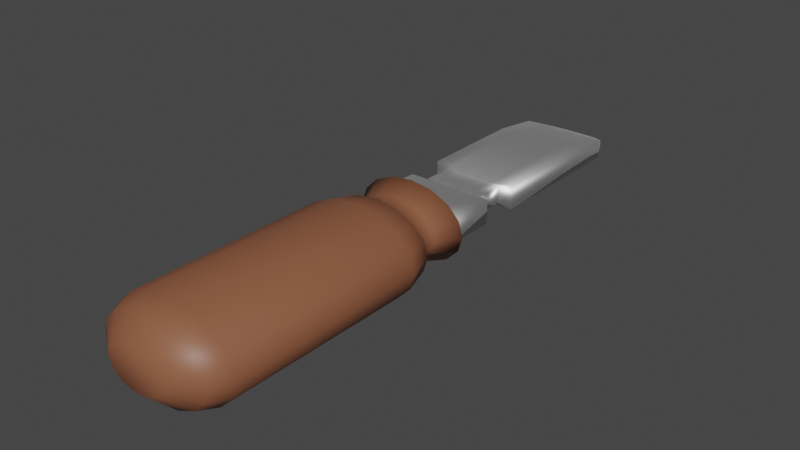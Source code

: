 # Source: tool.blend  (saved by Blender 2.90.8; exported with 4.5.12 LTS)
import bpy
from mathutils import Matrix  # noqa: F401  (used for matrix-valued properties, if any)

bpy.ops.wm.read_factory_settings(use_empty=True)
scene = bpy.context.scene
scene.name = 'Scene'

# ---- collections
col_collection = bpy.data.collections.new('Collection'); scene.collection.children.link(col_collection)

# ---- materials (node trees are filled in below, after node groups)
mat_material_001 = bpy.data.materials.new('Material.001')
mat_material_001.use_transparent_shadow = False
mat_material = bpy.data.materials.new('Material')
mat_material.alpha_threshold = 0.0
mat_material.use_transparent_shadow = False
mat_material.line_color = (0.0, 0.0, 0.0, 1.0)

# ---- material node trees
mat_material_001.use_nodes = True; mat_material_001.node_tree.nodes.clear()
_N = mat_material_001.node_tree.nodes; _L = mat_material_001.node_tree.links
n0 = _N.new('ShaderNodeBsdfPrincipled'); n0.name = 'Principled BSDF'; n0.location = (10, 300)
n0.distribution = 'GGX'
n0.subsurface_method = 'BURLEY'
n0.inputs[0].default_value = (0.2697, 0.101, 0.05066, 1.0)
n0.inputs[3].default_value = 1.45
n0.inputs[27].default_value = (0.0, 0.0, 0.0, 1.0)
n0.inputs[28].default_value = 1.0
n1 = _N.new('ShaderNodeOutputMaterial'); n1.name = 'Material Output'; n1.location = (300, 300)
_L.new(n0.outputs[0], n1.inputs[0])
n1.is_active_output = True
mat_material.use_nodes = True; mat_material.node_tree.nodes.clear()
_N = mat_material.node_tree.nodes; _L = mat_material.node_tree.links
n0 = _N.new('ShaderNodeOutputMaterial'); n0.name = 'Material Output'; n0.location = (300, 300)
n1 = _N.new('ShaderNodeBsdfAnisotropic'); n1.name = 'Glossy BSDF'; n1.location = (10, 300)
n1.distribution = 'GGX'
n1.inputs[0].default_value = (1.0, 1.0, 1.0, 1.0)
n1.inputs[1].default_value = 0.5575
_L.new(n1.outputs[0], n0.inputs[0])
n0.is_active_output = True

# ---- world
world_world = bpy.data.worlds.new('World'); scene.world = world_world
world_world.use_nodes = True; world_world.node_tree.nodes.clear()
_N = world_world.node_tree.nodes; _L = world_world.node_tree.links
n0 = _N.new('ShaderNodeOutputWorld'); n0.name = 'World Output'; n0.location = (300, 300)
n1 = _N.new('ShaderNodeBackground'); n1.name = 'Background'; n1.location = (10, 300)
n1.inputs[0].default_value = (0.05088, 0.05088, 0.05088, 1.0)
_L.new(n1.outputs[0], n0.inputs[0])
n0.is_active_output = True
world_world.color = (0.05088, 0.05088, 0.05088)
world_world.use_sun_shadow = False
world_world.sun_shadow_jitter_overblur = 0.0

# ---- meshes
me_circle = bpy.data.meshes.new('Circle')
me_circle.from_pydata([(1.153e-08, 1.31, -7.38e-08), (-0.5011, 1.21, -7.38e-08), (-0.926, 0.926, -7.38e-08), (-1.21, 0.5011, -7.38e-08), (-1.31, -6.069e-08, -7.38e-08), (-1.21, -0.5011, -7.38e-08), (-0.926, -0.926, -7.38e-08), (-0.5011, -1.21, -7.38e-08), (-1.862e-07, -1.31, -7.38e-08), (0.5011, -1.21, -7.38e-08), (0.926, -0.926, -7.38e-08), (1.21, -0.5011, -7.38e-08), (1.31, 1.217e-08, -7.38e-08), (1.21, 0.5011, -7.38e-08), (0.926, 0.926, -7.38e-08), (0.5011, 1.21, -7.38e-08), (0.0, 1.0, 0.4917), (-0.3827, 0.9239, 0.4917), (-0.7071, 0.7071, 0.4917), (-0.9239, 0.3827, 0.4917), (-1.0, -1.155e-08, 0.4917), (-0.9239, -0.3827, 0.4917), (-0.7071, -0.7071, 0.4917), (-0.3827, -0.9239, 0.4917), (-1.51e-07, -1.0, 0.4917), (0.3827, -0.9239, 0.4917), (0.7071, -0.7071, 0.4917), (0.9239, -0.3827, 0.4917), (1.0, 4.408e-08, 0.4917), (0.9239, 0.3827, 0.4917), (0.7071, 0.7071, 0.4917), (0.3827, 0.9239, 0.4917), (0.0, 1.0, 0.9138), (-0.3827, 0.9239, 0.9138), (-0.7071, 0.7071, 0.9138), (-0.9239, 0.3827, 0.9138), (-1.0, 1.605e-08, 0.9138), (-0.9239, -0.3827, 0.9138), (-0.7071, -0.7071, 0.9138), (-0.3827, -0.9239, 0.9138), (-1.51e-07, -1.0, 0.9138), (0.3827, -0.9239, 0.9138), (0.7071, -0.7071, 0.9138), (0.9239, -0.3827, 0.9138), (1.0, 7.169e-08, 0.9138), (0.9239, 0.3827, 0.9138), (0.7071, 0.7071, 0.9138), (0.3827, 0.9239, 0.9138), (1.073e-08, 1.288, 1.078), (-0.4929, 1.19, 1.078), (-0.9108, 0.9108, 1.078), (-1.19, 0.4929, 1.078), (-1.288, 1.257e-08, 1.078), (-1.19, -0.4929, 1.078), (-0.9108, -0.9108, 1.078), (-0.4929, -1.19, 1.078), (-1.838e-07, -1.288, 1.078), (0.4929, -1.19, 1.078), (0.9108, -0.9108, 1.078), (1.19, -0.4929, 1.078), (1.288, 8.423e-08, 1.078), (1.19, 0.4929, 1.078), (0.9108, 0.9108, 1.078), (0.4929, 1.19, 1.078), (2.659e-08, 1.492, 1.72), (-0.571, 1.378, 1.72), (-1.055, 1.055, 1.72), (-1.378, 0.571, 1.72), (-1.492, 4.098e-08, 1.72), (-1.378, -0.571, 1.72), (-1.055, -1.055, 1.72), (-0.571, -1.378, 1.72), (-1.987e-07, -1.492, 1.72), (0.571, -1.378, 1.72), (1.055, -1.055, 1.72), (1.378, -0.571, 1.72), (1.492, 1.24e-07, 1.72), (1.378, 0.571, 1.72), (1.055, 1.055, 1.72), (0.571, 1.378, 1.72), (2.659e-08, 1.492, 6.23), (-0.571, 1.378, 6.23), (-1.055, 1.055, 6.23), (-1.378, 0.571, 6.23), (-1.492, 3.36e-07, 6.23), (-1.378, -0.571, 6.23), (-1.055, -1.055, 6.23), (-0.571, -1.378, 6.23), (-1.987e-07, -1.492, 6.23), (0.571, -1.378, 6.23), (1.055, -1.055, 6.23), (1.378, -0.571, 6.23), (1.492, 4.19e-07, 6.23), (1.378, 0.571, 6.23), (1.055, 1.055, 6.23), (0.571, 1.378, 6.23), (6.942e-09, 1.291, 6.649), (-0.494, 1.193, 6.649), (-0.9128, 0.9128, 6.649), (-1.193, 0.494, 6.649), (-1.291, 3.617e-07, 6.649), (-1.193, -0.494, 6.649), (-0.9128, -0.9128, 6.649), (-0.494, -1.193, 6.649), (-1.88e-07, -1.291, 6.649), (0.494, -1.193, 6.649), (0.9128, -0.9128, 6.649), (1.193, -0.494, 6.649), (1.291, 4.336e-07, 6.649), (1.193, 0.494, 6.649), (0.9128, 0.9128, 6.649), (0.494, 1.193, 6.649), (-4.244e-08, 0.6768, 7.054), (-0.259, 0.6253, 7.054), (-0.4786, 0.4786, 7.054), (-0.6253, 0.259, 7.054), (-0.6768, 3.753e-07, 7.054), (-0.6253, -0.259, 7.054), (-0.4786, -0.4786, 7.054), (-0.259, -0.6253, 7.054), (-1.446e-07, -0.6768, 7.054), (0.259, -0.6253, 7.054), (0.4786, -0.4786, 7.054), (0.6253, -0.259, 7.054), (0.6768, 4.129e-07, 7.054), (0.6253, 0.259, 7.054), (0.4786, 0.4786, 7.054), (0.259, 0.6253, 7.054), (0.6896, -0.03718, -6.172), (0.6896, -0.4156, -6.184), (1.0, 0.4156, 0.1323), (1.0, -0.4156, 0.1323), (-0.6896, -0.03718, -6.172), (-0.6896, -0.4156, -6.184), (-1.0, 0.4156, 0.1323), (-1.0, -0.4156, 0.1323), (-1.0, -0.4156, -4.643), (1.0, 0.4156, -4.643), (-1.0, 0.4156, -4.643), (1.0, -0.4156, -4.643), (0.4804, -0.4156, -6.294), (0.1601, -0.4156, -6.334), (-0.1601, -0.4156, -6.334), (-0.4804, -0.4156, -6.294), (0.6, 0.4156, 0.1323), (0.2, 0.4156, 0.1323), (-0.2, 0.4156, 0.1323), (-0.6, 0.4156, 0.1323), (-0.6, -0.4156, 0.1323), (-0.2, -0.4156, 0.1323), (0.2, -0.4156, 0.1323), (0.6, -0.4156, 0.1323), (-0.4804, -0.09378, -6.276), (-0.1601, -0.114, -6.313), (0.1601, -0.114, -6.313), (0.4804, -0.09378, -6.276), (0.6, -0.4156, -4.643), (0.2, -0.4156, -4.643), (-0.2, -0.4156, -4.643), (-0.6, -0.4156, -4.643), (-0.6, 0.4156, -4.643), (-0.2, 0.4156, -4.643), (0.2, 0.4156, -4.643), (0.6, 0.4156, -4.643), (-1.0, 0.1929, -5.751), (-0.8992, 0.0718, -5.973), (1.0, -0.4156, -5.736), (0.8992, -0.4156, -5.972), (-0.8992, -0.4156, -5.972), (-1.0, -0.4156, -5.736), (0.8992, 0.0718, -5.973), (1.0, 0.1929, -5.751), (0.5396, 0.0718, -5.973), (0.6, 0.1929, -5.751), (0.1799, 0.0718, -5.973), (0.2, 0.1929, -5.751), (-0.1799, 0.0718, -5.973), (-0.2, 0.1929, -5.751), (-0.5396, 0.0718, -5.973), (-0.6, 0.1929, -5.751), (-0.5396, -0.4156, -5.972), (-0.6, -0.4156, -5.736), (-0.1799, -0.4156, -5.972), (-0.2, -0.4156, -5.736), (0.1799, -0.4156, -5.972), (0.2, -0.4156, -5.736), (0.5396, -0.4156, -5.972), (0.6, -0.4156, -5.736), (-1.0, -0.4156, -2.144), (1.0, 0.4156, -2.144), (-1.0, 0.4156, -2.144), (1.0, -0.4156, -2.144), (-0.6, -0.4156, -2.144), (-0.2, -0.4156, -2.144), (0.2, -0.4156, -2.144), (0.6, -0.4156, -2.144), (0.6, 0.4156, -2.144), (0.2, 0.4156, -2.144), (-0.2, 0.4156, -2.144), (-0.6, 0.4156, -2.144), (-1.0, -0.4156, -1.258), (1.0, 0.4156, -1.258), (-0.6, -0.4156, -1.258), (-0.2, -0.4156, -1.258), (0.2, -0.4156, -1.258), (0.6, -0.4156, -1.258), (0.6, 0.4156, -1.258), (0.2, 0.4156, -1.258), (-0.2, 0.4156, -1.258), (-0.6, 0.4156, -1.258), (-1.0, 0.4156, -1.258), (1.0, -0.4156, -1.258), (-0.7012, 0.2914, -1.342), (-0.7012, 0.2914, -2.103), (0.7012, -0.2914, -1.342), (0.7012, -0.2914, -2.103), (-0.4207, 0.2914, -2.103), (-0.1402, 0.2914, -2.103), (0.1402, 0.2914, -2.103), (0.4207, 0.2914, -2.103), (0.7012, 0.2914, -2.103), (0.4207, -0.2914, -2.103), (0.1402, -0.2914, -2.103), (-0.1402, -0.2914, -2.103), (-0.4207, -0.2914, -2.103), (-0.7012, -0.2914, -2.103), (-0.7012, -0.2914, -1.342), (0.7012, 0.2914, -1.342), (-0.4207, -0.2914, -1.342), (-0.1402, -0.2914, -1.342), (0.1402, -0.2914, -1.342), (0.4207, -0.2914, -1.342), (0.4207, 0.2914, -1.342), (0.1402, 0.2914, -1.342), (-0.1402, 0.2914, -1.342), (-0.4207, 0.2914, -1.342)], [], [(11, 27, 26, 10), (4, 20, 19, 3), (12, 28, 27, 11), (5, 21, 20, 4), (13, 29, 28, 12), (6, 22, 21, 5), (14, 30, 29, 13), (7, 23, 22, 6), (15, 31, 30, 14), (8, 24, 23, 7), (1, 17, 16, 0), (0, 16, 31, 15), (9, 25, 24, 8), (2, 18, 17, 1), (10, 26, 25, 9), (3, 19, 18, 2), (1, 0, 15, 14, 13, 12, 11, 10, 9, 8, 7, 6, 5, 4, 3, 2), (26, 42, 41, 25), (19, 35, 34, 18), (27, 43, 42, 26), (20, 36, 35, 19), (28, 44, 43, 27), (21, 37, 36, 20), (29, 45, 44, 28), (22, 38, 37, 21), (30, 46, 45, 29), (23, 39, 38, 22), (31, 47, 46, 30), (24, 40, 39, 23), (17, 33, 32, 16), (16, 32, 47, 31), (25, 41, 40, 24), (18, 34, 33, 17), (47, 63, 62, 46), (40, 56, 55, 39), (33, 49, 48, 32), (32, 48, 63, 47), (41, 57, 56, 40), (34, 50, 49, 33), (42, 58, 57, 41), (35, 51, 50, 34), (43, 59, 58, 42), (36, 52, 51, 35), (44, 60, 59, 43), (37, 53, 52, 36), (45, 61, 60, 44), (38, 54, 53, 37), (46, 62, 61, 45), (39, 55, 54, 38), (53, 69, 68, 52), (61, 77, 76, 60), (54, 70, 69, 53), (62, 78, 77, 61), (55, 71, 70, 54), (63, 79, 78, 62), (56, 72, 71, 55), (49, 65, 64, 48), (48, 64, 79, 63), (57, 73, 72, 56), (50, 66, 65, 49), (58, 74, 73, 57), (51, 67, 66, 50), (59, 75, 74, 58), (52, 68, 67, 51), (60, 76, 75, 59), (74, 90, 89, 73), (67, 83, 82, 66), (75, 91, 90, 74), (68, 84, 83, 67), (76, 92, 91, 75), (69, 85, 84, 68), (77, 93, 92, 76), (70, 86, 85, 69), (78, 94, 93, 77), (71, 87, 86, 70), (79, 95, 94, 78), (72, 88, 87, 71), (65, 81, 80, 64), (64, 80, 95, 79), (73, 89, 88, 72), (66, 82, 81, 65), (95, 111, 110, 94), (88, 104, 103, 87), (81, 97, 96, 80), (80, 96, 111, 95), (89, 105, 104, 88), (82, 98, 97, 81), (90, 106, 105, 89), (83, 99, 98, 82), (91, 107, 106, 90), (84, 100, 99, 83), (92, 108, 107, 91), (85, 101, 100, 84), (93, 109, 108, 92), (86, 102, 101, 85), (94, 110, 109, 93), (87, 103, 102, 86), (109, 125, 124, 108), (102, 118, 117, 101), (110, 126, 125, 109), (103, 119, 118, 102), (111, 127, 126, 110), (104, 120, 119, 103), (97, 113, 112, 96), (96, 112, 127, 111), (105, 121, 120, 104), (98, 114, 113, 97), (106, 122, 121, 105), (99, 115, 114, 98), (107, 123, 122, 106), (100, 116, 115, 99), (108, 124, 123, 107), (101, 117, 116, 100), (113, 114, 115, 116, 117, 118, 119, 120, 121, 122, 123, 124, 125, 126, 127, 112), (209, 210, 134, 147), (148, 147, 134, 135), (168, 165, 132, 133), (205, 211, 131, 151), (211, 201, 130, 131), (140, 155, 128, 129), (166, 171, 137, 139), (187, 166, 139, 156), (188, 190, 138, 136), (179, 164, 138, 160), (171, 173, 163, 137), (173, 175, 162, 163), (175, 177, 161, 162), (177, 179, 160, 161), (169, 181, 159, 136), (181, 183, 158, 159), (183, 185, 157, 158), (185, 187, 156, 157), (133, 132, 152, 143), (143, 152, 153, 142), (142, 153, 154, 141), (141, 154, 155, 140), (200, 202, 148, 135), (202, 203, 149, 148), (203, 204, 150, 149), (204, 205, 151, 150), (131, 130, 144, 151), (151, 144, 145, 150), (150, 145, 146, 149), (149, 146, 147, 148), (201, 206, 144, 130), (206, 207, 145, 144), (207, 208, 146, 145), (208, 209, 147, 146), (141, 140, 186, 184), (184, 186, 187, 185), (142, 141, 184, 182), (182, 184, 185, 183), (143, 142, 182, 180), (180, 182, 183, 181), (133, 143, 180, 168), (168, 180, 181, 169), (153, 152, 178, 176), (176, 178, 179, 177), (154, 153, 176, 174), (174, 176, 177, 175), (155, 154, 174, 172), (172, 174, 175, 173), (128, 155, 172, 170), (170, 172, 173, 171), (152, 132, 165, 178), (178, 165, 164, 179), (140, 129, 167, 186), (186, 167, 166, 187), (129, 128, 170, 167), (167, 170, 171, 166), (136, 138, 164, 169), (169, 164, 165, 168), (161, 160, 199, 198), (162, 161, 198, 197), (163, 162, 197, 196), (137, 163, 196, 189), (157, 156, 195, 194), (158, 157, 194, 193), (159, 158, 193, 192), (136, 159, 192, 188), (193, 194, 222, 223), (139, 137, 189, 191), (156, 139, 191, 195), (160, 138, 190, 199), (135, 134, 210, 200), (207, 206, 232, 233), (211, 205, 231, 214), (194, 195, 221, 222), (208, 207, 233, 234), (199, 190, 213, 216), (201, 211, 214, 227), (189, 196, 219, 220), (209, 208, 234, 235), (195, 191, 215, 221), (202, 200, 226, 228), (196, 197, 218, 219), (226, 212, 213, 225), (217, 216, 235, 234), (218, 217, 234, 233), (219, 218, 233, 232), (220, 219, 232, 227), (222, 221, 231, 230), (223, 222, 230, 229), (224, 223, 229, 228), (225, 224, 228, 226), (215, 220, 227, 214), (221, 215, 214, 231), (216, 213, 212, 235), (210, 209, 235, 212), (206, 201, 227, 232), (192, 193, 223, 224), (205, 204, 230, 231), (188, 192, 224, 225), (198, 199, 216, 217), (204, 203, 229, 230), (190, 188, 225, 213), (197, 198, 217, 218), (203, 202, 228, 229), (191, 189, 220, 215), (200, 210, 212, 226)])
me_circle.polygons.foreach_set('use_smooth', [True] * 220)
me_circle.polygons.foreach_set('material_index', [0, 0, 0, 0, 0, 0, 0, 0, 0, 0, 0, 0, 0, 0, 0, 0, 0, 0, 0, 0, 0, 0, 0, 0, 0, 0, 0, 0, 0, 0, 0, 0, 0, 0, 0, 0, 0, 0, 0, 0, 0, 0, 0, 0, 0, 0, 0, 0, 0, 0, 0, 0, 0, 0, 0, 0, 0, 0, 0, 0, 0, 0, 0, 0, 0, 0, 0, 0, 0, 0, 0, 0, 0, 0, 0, 0, 0, 0, 0, 0, 0, 0, 0, 0, 0, 0, 0, 0, 0, 0, 0, 0, 0, 0, 0, 0, 0, 0, 0, 0, 0, 0, 0, 0, 0, 0, 0, 0, 0, 0, 0, 0, 0, 0, 1, 1, 1, 1, 1, 1, 1, 1, 1, 1, 1, 1, 1, 1, 1, 1, 1, 1, 1, 1, 1, 1, 1, 1, 1, 1, 1, 1, 1, 1, 1, 1, 1, 1, 1, 1, 1, 1, 1, 1, 1, 1, 1, 1, 1, 1, 1, 1, 1, 1, 1, 1, 1, 1, 1, 1, 1, 1, 1, 1, 1, 1, 1, 1, 1, 1, 1, 1, 1, 1, 1, 1, 1, 1, 1, 1, 1, 1, 1, 1, 1, 1, 1, 1, 1, 1, 1, 1, 1, 1, 1, 1, 1, 1, 1, 1, 1, 1, 1, 1, 1, 1, 1, 1, 1, 1])
_uv = me_circle.uv_layers.new(name='UVMap')
_uv.uv.foreach_set('vector', [0.0, 0.0, 0.0, 0.0, 0.0, 0.0, 0.0, 0.0, 0.0, 0.0, 0.0, 0.0, 0.0, 0.0, 0.0, 0.0, 0.0, 0.0, 0.0, 0.0, 0.0, 0.0, 0.0, 0.0, 0.0, 0.0, 0.0, 0.0, 0.0, 0.0, 0.0, 0.0, 0.0, 0.0, 0.0, 0.0, 0.0, 0.0, 0.0, 0.0, 0.0, 0.0, 0.0, 0.0, 0.0, 0.0, 0.0, 0.0, 0.0, 0.0, 0.0, 0.0, 0.0, 0.0, 0.0, 0.0, 0.0, 0.0, 0.0, 0.0, 0.0, 0.0, 0.0, 0.0, 0.0, 0.0, 0.0, 0.0, 0.0, 0.0, 0.0, 0.0, 0.0, 0.0, 0.0, 0.0, 0.0, 0.0, 0.0, 0.0, 0.0, 0.0, 0.0, 0.0, 0.0, 0.0, 0.0, 0.0, 0.0, 0.0, 0.0, 0.0, 0.0, 0.0, 0.0, 0.0, 0.0, 0.0, 0.0, 0.0, 0.0, 0.0, 0.0, 0.0, 0.0, 0.0, 0.0, 0.0, 0.0, 0.0, 0.0, 0.0, 0.0, 0.0, 0.0, 0.0, 0.0, 0.0, 0.0, 0.0, 0.0, 0.0, 0.0, 0.0, 0.0, 0.0, 0.0, 0.0, 0.0, 0.0, 0.0, 0.0, 0.0, 0.0, 0.0, 0.0, 0.0, 0.0, 0.0, 0.0, 0.0, 0.0, 0.0, 0.0, 0.0, 0.0, 0.0, 0.0, 0.0, 0.0, 0.0, 0.0, 0.0, 0.0, 0.0, 0.0, 0.0, 0.0, 0.0, 0.0, 0.0, 0.0, 0.0, 0.0, 0.0, 0.0, 0.0, 0.0, 0.0, 0.0, 0.0, 0.0, 0.0, 0.0, 0.0, 0.0, 0.0, 0.0, 0.0, 0.0, 0.0, 0.0, 0.0, 0.0, 0.0, 0.0, 0.0, 0.0, 0.0, 0.0, 0.0, 0.0, 0.0, 0.0, 0.0, 0.0, 0.0, 0.0, 0.0, 0.0, 0.0, 0.0, 0.0, 0.0, 0.0, 0.0, 0.0, 0.0, 0.0, 0.0, 0.0, 0.0, 0.0, 0.0, 0.0, 0.0, 0.0, 0.0, 0.0, 0.0, 0.0, 0.0, 0.0, 0.0, 0.0, 0.0, 0.0, 0.0, 0.0, 0.0, 0.0, 0.0, 0.0, 0.0, 0.0, 0.0, 0.0, 0.0, 0.0, 0.0, 0.0, 0.0, 0.0, 0.0, 0.0, 0.0, 0.0, 0.0, 0.0, 0.0, 0.0, 0.0, 0.0, 0.0, 0.0, 0.0, 0.0, 0.0, 0.0, 0.0, 0.0, 0.0, 0.0, 0.0, 0.0, 0.0, 0.0, 0.0, 0.0, 0.0, 0.0, 0.0, 0.0, 0.0, 0.0, 0.0, 0.0, 0.0, 0.0, 0.0, 0.0, 0.0, 0.0, 0.0, 0.0, 0.0, 0.0, 0.0, 0.0, 0.0, 0.0, 0.0, 0.0, 0.0, 0.0, 0.0, 0.0, 0.0, 0.0, 0.0, 0.0, 0.0, 0.0, 0.0, 0.0, 0.0, 0.0, 0.0, 0.0, 0.0, 0.0, 0.0, 0.0, 0.0, 0.0, 0.0, 0.0, 0.0, 0.0, 0.0, 0.0, 0.0, 0.0, 0.0, 0.0, 0.0, 0.0, 0.0, 0.0, 0.0, 0.0, 0.0, 0.0, 0.0, 0.0, 0.0, 0.0, 0.0, 0.0, 0.0, 0.0, 0.0, 0.0, 0.0, 0.0, 0.0, 0.0, 0.0, 0.0, 0.0, 0.0, 0.0, 0.0, 0.0, 0.0, 0.0, 0.0, 0.0, 0.0, 0.0, 0.0, 0.0, 0.0, 0.0, 0.0, 0.0, 0.0, 0.0, 0.0, 0.0, 0.0, 0.0, 0.0, 0.0, 0.0, 0.0, 0.0, 0.0, 0.0, 0.0, 0.0, 0.0, 0.0, 0.0, 0.0, 0.0, 0.0, 0.0, 0.0, 0.0, 0.0, 0.0, 0.0, 0.0, 0.0, 0.0, 0.0, 0.0, 0.0, 0.0, 0.0, 0.0, 0.0, 0.0, 0.0, 0.0, 0.0, 0.0, 0.0, 0.0, 0.0, 0.0, 0.0, 0.0, 0.0, 0.0, 0.0, 0.0, 0.0, 0.0, 0.0, 0.0, 0.0, 0.0, 0.0, 0.0, 0.0, 0.0, 0.0, 0.0, 0.0, 0.0, 0.0, 0.0, 0.0, 0.0, 0.0, 0.0, 0.0, 0.0, 0.0, 0.0, 0.0, 0.0, 0.0, 0.0, 0.0, 0.0, 0.0, 0.0, 0.0, 0.0, 0.0, 0.0, 0.0, 0.0, 0.0, 0.0, 0.0, 0.0, 0.0, 0.0, 0.0, 0.0, 0.0, 0.0, 0.0, 0.0, 0.0, 0.0, 0.0, 0.0, 0.0, 0.0, 0.0, 0.0, 0.0, 0.0, 0.0, 0.0, 0.0, 0.0, 0.0, 0.0, 0.0, 0.0, 0.0, 0.0, 0.0, 0.0, 0.0, 0.0, 0.0, 0.0, 0.0, 0.0, 0.0, 0.0, 0.0, 0.0, 0.0, 0.0, 0.0, 0.0, 0.0, 0.0, 0.0, 0.0, 0.0, 0.0, 0.0, 0.0, 0.0, 0.0, 0.0, 0.0, 0.0, 0.0, 0.0, 0.0, 0.0, 0.0, 0.0, 0.0, 0.0, 0.0, 0.0, 0.0, 0.0, 0.0, 0.0, 0.0, 0.0, 0.0, 0.0, 0.0, 0.0, 0.0, 0.0, 0.0, 0.0, 0.0, 0.0, 0.0, 0.0, 0.0, 0.0, 0.0, 0.0, 0.0, 0.0, 0.0, 0.0, 0.0, 0.0, 0.0, 0.0, 0.0, 0.0, 0.0, 0.0, 0.0, 0.0, 0.0, 0.0, 0.0, 0.0, 0.0, 0.0, 0.0, 0.0, 0.0, 0.0, 0.0, 0.0, 0.0, 0.0, 0.0, 0.0, 0.0, 0.0, 0.0, 0.0, 0.0, 0.0, 0.0, 0.0, 0.0, 0.0, 0.0, 0.0, 0.0, 0.0, 0.0, 0.0, 0.0, 0.0, 0.0, 0.0, 0.0, 0.0, 0.0, 0.0, 0.0, 0.0, 0.0, 0.0, 0.0, 0.0, 0.0, 0.0, 0.0, 0.0, 0.0, 0.0, 0.0, 0.0, 0.0, 0.0, 0.0, 0.0, 0.0, 0.0, 0.0, 0.0, 0.0, 0.0, 0.0, 0.0, 0.0, 0.0, 0.0, 0.0, 0.0, 0.0, 0.0, 0.0, 0.0, 0.0, 0.0, 0.0, 0.0, 0.0, 0.0, 0.0, 0.0, 0.0, 0.0, 0.0, 0.0, 0.0, 0.0, 0.0, 0.0, 0.0, 0.0, 0.0, 0.0, 0.0, 0.0, 0.0, 0.0, 0.0, 0.0, 0.0, 0.0, 0.0, 0.0, 0.0, 0.0, 0.0, 0.0, 0.0, 0.0, 0.0, 0.0, 0.0, 0.0, 0.0, 0.0, 0.0, 0.0, 0.0, 0.0, 0.0, 0.0, 0.0, 0.0, 0.0, 0.0, 0.0, 0.0, 0.0, 0.0, 0.0, 0.0, 0.0, 0.0, 0.0, 0.0, 0.0, 0.0, 0.0, 0.0, 0.0, 0.0, 0.0, 0.0, 0.0, 0.0, 0.0, 0.0, 0.0, 0.0, 0.0, 0.0, 0.0, 0.0, 0.0, 0.0, 0.0, 0.0, 0.0, 0.0, 0.0, 0.0, 0.0, 0.0, 0.0, 0.0, 0.0, 0.0, 0.0, 0.0, 0.0, 0.0, 0.0, 0.0, 0.0, 0.0, 0.0, 0.0, 0.0, 0.0, 0.0, 0.0, 0.0, 0.0, 0.0, 0.0, 0.0, 0.0, 0.0, 0.0, 0.0, 0.0, 0.0, 0.0, 0.0, 0.0, 0.0, 0.0, 0.0, 0.0, 0.0, 0.0, 0.0, 0.0, 0.0, 0.0, 0.0, 0.0, 0.0, 0.0, 0.0, 0.0, 0.0, 0.0, 0.0, 0.0, 0.0, 0.0, 0.0, 0.0, 0.0, 0.0, 0.0, 0.0, 0.0, 0.0, 0.0, 0.0, 0.0, 0.0, 0.0, 0.0, 0.0, 0.0, 0.0, 0.0, 0.0, 0.0, 0.0, 0.0, 0.0, 0.0, 0.0, 0.0, 0.0, 0.0, 0.0, 0.0, 0.0, 0.0, 0.0, 0.0, 0.0, 0.0, 0.0, 0.0, 0.0, 0.0, 0.0, 0.0, 0.0, 0.0, 0.0, 0.0, 0.0, 0.0, 0.0, 0.0, 0.0, 0.0, 0.0, 0.0, 0.0, 0.0, 0.0, 0.0, 0.0, 0.0, 0.0, 0.0, 0.0, 0.0, 0.0, 0.0, 0.0, 0.0, 0.0, 0.0, 0.0, 0.0, 0.0, 0.0, 0.0, 0.0, 0.0, 0.0, 0.0, 0.0, 0.0, 0.0, 0.0, 0.0, 0.0, 0.0, 0.0, 0.0, 0.0, 0.0, 0.0, 0.0, 0.0, 0.0, 0.0, 0.0, 0.0, 0.0, 0.0, 0.0, 0.0, 0.0, 0.0, 0.0, 0.0, 0.0, 0.0, 0.0, 0.0, 0.0, 0.0, 0.0, 0.0, 0.0, 0.0, 0.0, 0.0, 0.0, 0.0, 0.0, 0.0, 0.0, 0.0, 0.0, 0.0, 0.0, 0.0, 0.0, 0.0, 0.0, 0.0, 0.0, 0.0, 0.0, 0.0, 0.0, 0.0, 0.0, 0.0, 0.0, 0.0, 0.0, 0.0, 0.0, 0.0, 0.0, 0.0, 0.0, 0.0, 0.0, 0.0, 0.0, 0.0, 0.0, 0.0, 0.0, 0.0, 0.0, 0.0, 0.0, 0.0, 0.0, 0.0, 0.0, 0.0, 0.0, 0.0, 0.0, 0.0, 0.0, 0.0, 0.0, 0.0, 0.0, 0.0, 0.0, 0.0, 0.0, 0.825, 0.6908, 0.875, 0.6908, 0.875, 0.75, 0.825, 0.75, 0.375, 0.95, 0.625, 0.95, 0.625, 1.0, 0.375, 1.0, 0.375, 0.2344, 0.625, 0.2344, 0.625, 0.25, 0.375, 0.25, 0.325, 0.6908, 0.375, 0.6908, 0.375, 0.75, 0.325, 0.75, 0.375, 0.6908, 0.625, 0.6908, 0.625, 0.75, 0.375, 0.75, 0.375, 0.45, 0.625, 0.45, 0.625, 0.5, 0.375, 0.5, 0.375, 0.5311, 0.625, 0.5311, 0.625, 0.5467, 0.375, 0.5467, 0.325, 0.5311, 0.375, 0.5311, 0.375, 0.5467, 0.325, 0.5467, 0.375, 0.09694, 0.625, 0.09694, 0.625, 0.2033, 0.375, 0.2033, 0.825, 0.5311, 0.875, 0.5311, 0.875, 0.5467, 0.825, 0.5467, 0.625, 0.5311, 0.675, 0.5311, 0.675, 0.5467, 0.625, 0.5467, 0.675, 0.5311, 0.725, 0.5311, 0.725, 0.5467, 0.675, 0.5467, 0.725, 0.5311, 0.775, 0.5311, 0.775, 0.5467, 0.725, 0.5467, 0.775, 0.5311, 0.825, 0.5311, 0.825, 0.5467, 0.775, 0.5467, 0.125, 0.5311, 0.175, 0.5311, 0.175, 0.5467, 0.125, 0.5467, 0.175, 0.5311, 0.225, 0.5311, 0.225, 0.5467, 0.175, 0.5467, 0.225, 0.5311, 0.275, 0.5311, 0.275, 0.5467, 0.225, 0.5467, 0.275, 0.5311, 0.325, 0.5311, 0.325, 0.5467, 0.275, 0.5467, 0.375, 0.25, 0.625, 0.25, 0.625, 0.3, 0.375, 0.3, 0.375, 0.3, 0.625, 0.3, 0.625, 0.35, 0.375, 0.35, 0.375, 0.35, 0.625, 0.35, 0.625, 0.4, 0.375, 0.4, 0.375, 0.4, 0.625, 0.4, 0.625, 0.45, 0.375, 0.45, 0.125, 0.6908, 0.175, 0.6908, 0.175, 0.75, 0.125, 0.75, 0.175, 0.6908, 0.225, 0.6908, 0.225, 0.75, 0.175, 0.75, 0.225, 0.6908, 0.275, 0.6908, 0.275, 0.75, 0.225, 0.75, 0.275, 0.6908, 0.325, 0.6908, 0.325, 0.75, 0.275, 0.75, 0.375, 0.75, 0.625, 0.75, 0.625, 0.8, 0.375, 0.8, 0.375, 0.8, 0.625, 0.8, 0.625, 0.85, 0.375, 0.85, 0.375, 0.85, 0.625, 0.85, 0.625, 0.9, 0.375, 0.9, 0.375, 0.9, 0.625, 0.9, 0.625, 0.95, 0.375, 0.95, 0.625, 0.6908, 0.675, 0.6908, 0.675, 0.75, 0.625, 0.75, 0.675, 0.6908, 0.725, 0.6908, 0.725, 0.75, 0.675, 0.75, 0.725, 0.6908, 0.775, 0.6908, 0.775, 0.75, 0.725, 0.75, 0.775, 0.6908, 0.825, 0.6908, 0.825, 0.75, 0.775, 0.75, 0.275, 0.5, 0.325, 0.5, 0.325, 0.5156, 0.275, 0.5156, 0.275, 0.5156, 0.325, 0.5156, 0.325, 0.5311, 0.275, 0.5311, 0.225, 0.5, 0.275, 0.5, 0.275, 0.5156, 0.225, 0.5156, 0.225, 0.5156, 0.275, 0.5156, 0.275, 0.5311, 0.225, 0.5311, 0.175, 0.5, 0.225, 0.5, 0.225, 0.5156, 0.175, 0.5156, 0.175, 0.5156, 0.225, 0.5156, 0.225, 0.5311, 0.175, 0.5311, 0.125, 0.5, 0.175, 0.5, 0.175, 0.5156, 0.125, 0.5156, 0.125, 0.5156, 0.175, 0.5156, 0.175, 0.5311, 0.125, 0.5311, 0.775, 0.5, 0.825, 0.5, 0.825, 0.5156, 0.775, 0.5156, 0.775, 0.5156, 0.825, 0.5156, 0.825, 0.5311, 0.775, 0.5311, 0.725, 0.5, 0.775, 0.5, 0.775, 0.5156, 0.725, 0.5156, 0.725, 0.5156, 0.775, 0.5156, 0.775, 0.5311, 0.725, 0.5311, 0.675, 0.5, 0.725, 0.5, 0.725, 0.5156, 0.675, 0.5156, 0.675, 0.5156, 0.725, 0.5156, 0.725, 0.5311, 0.675, 0.5311, 0.625, 0.5, 0.675, 0.5, 0.675, 0.5156, 0.625, 0.5156, 0.625, 0.5156, 0.675, 0.5156, 0.675, 0.5311, 0.625, 0.5311, 0.825, 0.5, 0.875, 0.5, 0.875, 0.5156, 0.825, 0.5156, 0.825, 0.5156, 0.875, 0.5156, 0.875, 0.5311, 0.825, 0.5311, 0.325, 0.5, 0.375, 0.5, 0.375, 0.5156, 0.325, 0.5156, 0.325, 0.5156, 0.375, 0.5156, 0.375, 0.5311, 0.325, 0.5311, 0.375, 0.5, 0.625, 0.5, 0.625, 0.5156, 0.375, 0.5156, 0.375, 0.5156, 0.625, 0.5156, 0.625, 0.5311, 0.375, 0.5311, 0.375, 0.2033, 0.625, 0.2033, 0.625, 0.2189, 0.375, 0.2189, 0.375, 0.2189, 0.625, 0.2189, 0.625, 0.2344, 0.375, 0.2344, 0.775, 0.5467, 0.825, 0.5467, 0.825, 0.6531, 0.775, 0.6531, 0.725, 0.5467, 0.775, 0.5467, 0.775, 0.6531, 0.725, 0.6531, 0.675, 0.5467, 0.725, 0.5467, 0.725, 0.6531, 0.675, 0.6531, 0.625, 0.5467, 0.675, 0.5467, 0.675, 0.6531, 0.625, 0.6531, 0.275, 0.5467, 0.325, 0.5467, 0.325, 0.6531, 0.275, 0.6531, 0.225, 0.5467, 0.275, 0.5467, 0.275, 0.6531, 0.225, 0.6531, 0.175, 0.5467, 0.225, 0.5467, 0.225, 0.6531, 0.175, 0.6531, 0.125, 0.5467, 0.175, 0.5467, 0.175, 0.6531, 0.125, 0.6531, 0.225, 0.6531, 0.275, 0.6531, 0.275, 0.6531, 0.225, 0.6531, 0.375, 0.5467, 0.625, 0.5467, 0.625, 0.6531, 0.375, 0.6531, 0.325, 0.5467, 0.375, 0.5467, 0.375, 0.6531, 0.325, 0.6531, 0.825, 0.5467, 0.875, 0.5467, 0.875, 0.6531, 0.825, 0.6531, 0.375, 0.0, 0.625, 0.0, 0.625, 0.05921, 0.375, 0.05921, 0.725, 0.6908, 0.675, 0.6908, 0.675, 0.6908, 0.725, 0.6908, 0.375, 0.6908, 0.325, 0.6908, 0.325, 0.6908, 0.375, 0.6908, 0.275, 0.6531, 0.325, 0.6531, 0.325, 0.6531, 0.275, 0.6531, 0.775, 0.6908, 0.725, 0.6908, 0.725, 0.6908, 0.775, 0.6908, 0.825, 0.6531, 0.875, 0.6531, 0.875, 0.6531, 0.825, 0.6531, 0.625, 0.6908, 0.375, 0.6908, 0.375, 0.6908, 0.625, 0.6908, 0.625, 0.6531, 0.675, 0.6531, 0.675, 0.6531, 0.625, 0.6531, 0.825, 0.6908, 0.775, 0.6908, 0.775, 0.6908, 0.825, 0.6908, 0.325, 0.6531, 0.375, 0.6531, 0.375, 0.6531, 0.325, 0.6531, 0.175, 0.6908, 0.125, 0.6908, 0.125, 0.6908, 0.175, 0.6908, 0.675, 0.6531, 0.725, 0.6531, 0.725, 0.6531, 0.675, 0.6531, 0.375, 0.05921, 0.625, 0.05921, 0.625, 0.09694, 0.375, 0.09694, 0.775, 0.6531, 0.825, 0.6531, 0.825, 0.6908, 0.775, 0.6908, 0.725, 0.6531, 0.775, 0.6531, 0.775, 0.6908, 0.725, 0.6908, 0.675, 0.6531, 0.725, 0.6531, 0.725, 0.6908, 0.675, 0.6908, 0.625, 0.6531, 0.675, 0.6531, 0.675, 0.6908, 0.625, 0.6908, 0.275, 0.6531, 0.325, 0.6531, 0.325, 0.6908, 0.275, 0.6908, 0.225, 0.6531, 0.275, 0.6531, 0.275, 0.6908, 0.225, 0.6908, 0.175, 0.6531, 0.225, 0.6531, 0.225, 0.6908, 0.175, 0.6908, 0.125, 0.6531, 0.175, 0.6531, 0.175, 0.6908, 0.125, 0.6908, 0.375, 0.6531, 0.625, 0.6531, 0.625, 0.6908, 0.375, 0.6908, 0.325, 0.6531, 0.375, 0.6531, 0.375, 0.6908, 0.325, 0.6908, 0.825, 0.6531, 0.875, 0.6531, 0.875, 0.6908, 0.825, 0.6908, 0.875, 0.6908, 0.825, 0.6908, 0.825, 0.6908, 0.875, 0.6908, 0.675, 0.6908, 0.625, 0.6908, 0.625, 0.6908, 0.675, 0.6908, 0.175, 0.6531, 0.225, 0.6531, 0.225, 0.6531, 0.175, 0.6531, 0.325, 0.6908, 0.275, 0.6908, 0.275, 0.6908, 0.325, 0.6908, 0.125, 0.6531, 0.175, 0.6531, 0.175, 0.6531, 0.125, 0.6531, 0.775, 0.6531, 0.825, 0.6531, 0.825, 0.6531, 0.775, 0.6531, 0.275, 0.6908, 0.225, 0.6908, 0.225, 0.6908, 0.275, 0.6908, 0.625, 0.09694, 0.375, 0.09694, 0.375, 0.09694, 0.625, 0.09694, 0.725, 0.6531, 0.775, 0.6531, 0.775, 0.6531, 0.725, 0.6531, 0.225, 0.6908, 0.175, 0.6908, 0.175, 0.6908, 0.225, 0.6908, 0.375, 0.6531, 0.625, 0.6531, 0.625, 0.6531, 0.375, 0.6531, 0.375, 0.05921, 0.625, 0.05921, 0.625, 0.05921, 0.375, 0.05921])
me_circle.materials.append(mat_material_001)
me_circle.materials.append(mat_material)
me_circle.use_remesh_fix_poles = True
me_circle.use_remesh_preserve_attributes = False
me_circle.use_mirror_vertex_groups = False
me_circle.update()

# ---- objects
ob_circle = bpy.data.objects.new('Circle', me_circle)

# ---- transforms, parenting, visibility, modifiers, constraints
ob_circle.location = (0.0, -3.219, 0.0)
ob_circle.rotation_euler = (1.571, -0.0, 0.0)
ob_circle.scale = (1.0, 0.6684, 1.0)
ob_circle.lineart.crease_threshold = 0.0

# ---- collection membership
col_collection.objects.link(ob_circle)

# ---- scene / render settings (as saved in the file)
scene.frame_start = 1; scene.frame_end = 250; scene.frame_set(1)
scene.render.engine = 'BLENDER_EEVEE_NEXT'
scene.cycles.use_denoising = False
scene.cycles.samples = 128
scene.cycles.sampling_pattern = 'TABULATED_SOBOL'
scene.cycles.use_adaptive_sampling = False
scene.cycles.use_light_tree = False
scene.view_settings.view_transform = 'Filmic'
bpy.context.view_layer.update()

# ---- added for rendering (the .blend has no active camera and no usable light): camera, sun
cam_auto = bpy.data.cameras.new('AutoCamera')
cam_auto.lens = 50.0
cam_auto.sensor_width = 36.0
cam_auto.clip_end = 1000.0
ob_auto_camera = bpy.data.objects.new('AutoCamera', cam_auto)
scene.collection.objects.link(ob_auto_camera)
ob_auto_camera.location = (12.8238, -18.9674, 10.259)
ob_auto_camera.rotation_euler = (1.09748, -7.21219e-08, 0.694738)
scene.camera = ob_auto_camera
light_auto_sun = bpy.data.lights.new('AutoSun', 'SUN')
light_auto_sun.energy = 3.0
light_auto_sun.angle = 0.0523599
ob_auto_sun = bpy.data.objects.new('AutoSun', light_auto_sun)
scene.collection.objects.link(ob_auto_sun)
ob_auto_sun.rotation_euler = (0.872665, 0.174533, 0.523599)
bpy.context.view_layer.update()
